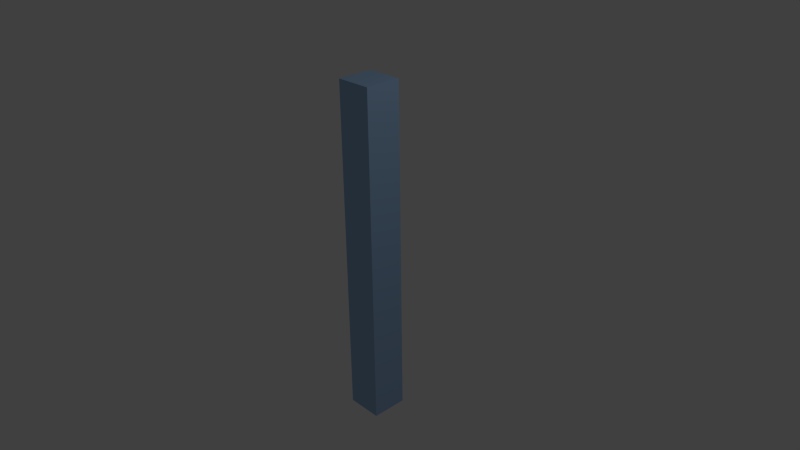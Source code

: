 # Source: bone_test.blend  (saved by Blender 2.73.0; exported with 4.5.12 LTS)
import bpy
from mathutils import Matrix  # noqa: F401  (used for matrix-valued properties, if any)

bpy.ops.wm.read_factory_settings(use_empty=True)
scene = bpy.context.scene
scene.name = 'Scene'

# ---- collections
col_collection_1 = bpy.data.collections.new('Collection 1'); scene.collection.children.link(col_collection_1)

# ---- materials (node trees are filled in below, after node groups)
mat_material = bpy.data.materials.new('Material')
mat_material.alpha_threshold = 0.0
mat_material.use_transparent_shadow = False
mat_material.diffuse_color = (0.3479, 0.5396, 0.8, 1.0)
mat_material.roughness = 0.5
mat_material.line_color = (0.0, 0.0, 0.0, 1.0)

# ---- material node trees

# ---- world
world_world = bpy.data.worlds.new('World'); scene.world = world_world
world_world.color = (0.05088, 0.05088, 0.05088)
world_world.use_sun_shadow = False
world_world.sun_shadow_jitter_overblur = 0.0
world_world.cycles.sampling_method = 'MANUAL'
world_world.cycles.sample_map_resolution = 256

# ---- cameras
cam_camera = bpy.data.cameras.new('Camera')
cam_camera.clip_end = 100.0
cam_camera.lens = 35.0
cam_camera.sensor_width = 32.0
cam_camera.sensor_height = 18.0
cam_camera.ortho_scale = 7.314
cam_camera.dof.focus_distance = 0.0
cam_camera.dof.aperture_fstop = 128.0

# ---- lights
light_lamp = bpy.data.lights.new('Lamp', 'POINT')
light_lamp.transmission_factor = 0.0
light_lamp.cutoff_distance = 30.0
light_lamp.energy = 100.0
light_lamp.shadow_buffer_clip_start = 1.001
light_lamp.shadow_soft_size = 0.1
light_lamp.shadow_maximum_resolution = 0.006
light_lamp.use_absolute_resolution = True
light_lamp.cycles.use_multiple_importance_sampling = False

# ---- meshes
me_cube = bpy.data.meshes.new('Cube')
me_cube.from_pydata([(0.2467, 0.2467, -2.33), (0.2467, -0.2467, -2.33), (-0.2467, -0.2467, -2.33), (-0.2467, 0.2467, -2.33), (0.2467, 0.2467, 2.33), (0.2467, -0.2467, 2.33), (-0.2467, -0.2467, 2.33), (-0.2467, 0.2467, 2.33), (0.2467, 0.2467, 2.797e-08), (0.2467, -0.2467, 2.797e-08), (-0.2467, -0.2467, 2.797e-08), (-0.2467, 0.2467, 2.797e-08), (0.2467, 0.2467, 0.5826), (0.2467, 0.2467, 1.165), (0.2467, 0.2467, 1.748), (0.2467, -0.2467, 0.5826), (0.2467, -0.2467, 1.165), (0.2467, -0.2467, 1.748), (-0.2467, -0.2467, 0.5826), (-0.2467, -0.2467, 1.165), (-0.2467, -0.2467, 1.748), (-0.2467, 0.2467, 0.5826), (-0.2467, 0.2467, 1.165), (-0.2467, 0.2467, 1.748), (0.2467, 0.2467, -1.748), (0.2467, 0.2467, -1.165), (0.2467, 0.2467, -0.5826), (0.2467, -0.2467, -1.748), (0.2467, -0.2467, -1.165), (0.2467, -0.2467, -0.5826), (-0.2467, -0.2467, -1.748), (-0.2467, -0.2467, -1.165), (-0.2467, -0.2467, -0.5826), (-0.2467, 0.2467, -1.748), (-0.2467, 0.2467, -1.165), (-0.2467, 0.2467, -0.5826)], [], [(0, 1, 2, 3), (4, 7, 6, 5), (14, 4, 5, 17), (17, 5, 6, 20), (20, 6, 7, 23), (24, 0, 3, 33), (12, 8, 11, 21), (32, 10, 11, 35), (29, 9, 10, 32), (26, 8, 9, 29), (4, 14, 23, 7), (14, 13, 22, 23), (13, 12, 21, 22), (10, 18, 21, 11), (18, 19, 22, 21), (19, 20, 23, 22), (9, 15, 18, 10), (15, 16, 19, 18), (16, 17, 20, 19), (8, 12, 15, 9), (12, 13, 16, 15), (13, 14, 17, 16), (0, 24, 27, 1), (24, 25, 28, 27), (25, 26, 29, 28), (1, 27, 30, 2), (27, 28, 31, 30), (28, 29, 32, 31), (2, 30, 33, 3), (30, 31, 34, 33), (31, 32, 35, 34), (8, 26, 35, 11), (26, 25, 34, 35), (25, 24, 33, 34)])
me_cube.materials.append(mat_material)
me_cube.use_remesh_preserve_volume = False
me_cube.use_remesh_preserve_attributes = False
me_cube.use_mirror_vertex_groups = False
me_cube.update()
arm_armature = bpy.data.armatures.new('Armature')  # bones are not reproduced

# ---- objects
ob_armature = bpy.data.objects.new('Armature', arm_armature)
ob_cube = bpy.data.objects.new('Cube', me_cube)
ob_lamp = bpy.data.objects.new('Lamp', light_lamp)
ob_camera = bpy.data.objects.new('Camera', cam_camera)

# ---- transforms, parenting, visibility, modifiers, constraints
ob_armature.location = (0.009225, 3.198e-07, -2.38)
ob_armature.display_bounds_type = 'SPHERE'
ob_armature.show_in_front = True
ob_armature.lineart.crease_threshold = 0.0
ob_cube.location = (0.0, 0.0, 0.0)
ob_cube.lock_rotations_4d = False
ob_cube.empty_display_type = 'ARROWS'
ob_cube.lineart.crease_threshold = 0.0
_vg = ob_cube.vertex_groups.new(name='Bone')
for _i, _w in zip([0, 1, 2, 3, 5, 6, 9, 10, 15, 16, 17, 18, 19, 20, 24, 25, 27, 28, 29, 30, 31, 32, 33, 34], [0.6, 0.4425, 0.4625, 0.4, 0.0, 0.0, 0.0, 0.0, 0.0, 0.0, 0.0, 0.0, 0.0, 0.0, 0.4, 0.2808, 0.4, 0.4043, 0.0, 0.6, 0.4, 0.0, 0.3677, 0.2]): _vg.add([_i], _w, 'REPLACE')
_vg = ob_cube.vertex_groups.new(name='Bone.001')
for _i, _w in zip([8, 9, 10, 11, 25, 26, 28, 29, 31, 32, 34, 35], [0.4028, 0.4226, 0.4651, 0.3905, 0.4, 0.4362, 0.4014, 0.5451, 0.6, 0.4832, 0.4, 0.4146]): _vg.add([_i], _w, 'REPLACE')
_vg = ob_cube.vertex_groups.new(name='Bone.002')
for _i, _w in zip([8, 9, 10, 11, 12, 13, 15, 16, 18, 19, 21, 22], [0.6, 0.6347, 0.6101, 0.4568, 0.6014, 0.3831, 0.8, 0.4158, 0.6044, 0.4134, 0.7824, 0.3938]): _vg.add([_i], _w, 'REPLACE')
_vg = ob_cube.vertex_groups.new(name='Bone.003')
for _i, _w in zip([4, 5, 6, 7, 13, 14, 16, 17, 19, 20, 22, 23], [0.5467, 0.8122, 0.968, 0.9105, 0.7936, 1.0, 0.9042, 1.0, 1.0, 1.0, 1.0, 0.9872]): _vg.add([_i], _w, 'REPLACE')
_m = ob_cube.modifiers.new('Armature', 'ARMATURE')
_m.object = ob_armature
ob_lamp.location = (4.076, 1.005, 5.904)
ob_lamp.rotation_euler = (0.6503, 0.05522, 1.866)
ob_lamp.lock_rotations_4d = False
ob_lamp.empty_display_type = 'ARROWS'
ob_lamp.color = (0.0, 0.0, 0.0, 0.0)
ob_lamp.lineart.crease_threshold = 0.0
ob_camera.location = (7.481, -6.508, 5.344)
ob_camera.rotation_euler = (1.109, 0.01082, 0.8149)
ob_camera.lock_rotations_4d = False
ob_camera.empty_display_type = 'ARROWS'
ob_camera.color = (0.0, 0.0, 0.0, 0.0)
ob_camera.display_type = 'WIRE'
ob_camera.lineart.crease_threshold = 0.0

# ---- collection membership
col_collection_1.objects.link(ob_armature)
col_collection_1.objects.link(ob_cube)
col_collection_1.objects.link(ob_lamp)
col_collection_1.objects.link(ob_camera)

# ---- scene / render settings (as saved in the file)
scene.camera = ob_camera
scene.frame_start = 1; scene.frame_end = 120; scene.frame_set(1)
scene.render.engine = 'BLENDER_EEVEE_NEXT'
scene.render.resolution_percentage = 50
scene.render.dither_intensity = 0.0
scene.cycles.use_denoising = False
scene.cycles.samples = 10
scene.cycles.sampling_pattern = 'TABULATED_SOBOL'
scene.cycles.light_sampling_threshold = 0.0
scene.cycles.use_adaptive_sampling = False
scene.cycles.use_light_tree = False
scene.cycles.blur_glossy = 0.0
scene.cycles.pixel_filter_type = 'GAUSSIAN'
scene.cycles.sample_clamp_indirect = 0.0
scene.view_settings.view_transform = 'Standard'
bpy.context.view_layer.update()
